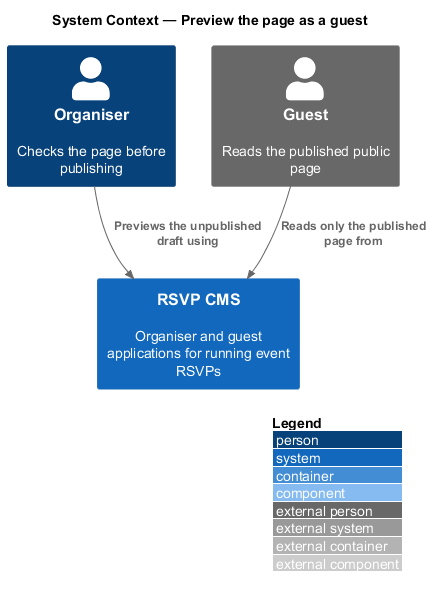

The diagram above was rendered by PlantUML. Its source (embedded in the PNG):
@startuml
!include <C4/C4_Component>
LAYOUT_WITH_LEGEND()
title System Context — Preview the page as a guest

Person(organiser, "Organiser", "Checks the page before publishing")
System(cms, "RSVP CMS", "Organiser and guest applications for running event RSVPs")
Person_Ext(guest, "Guest", "Reads the published public page")

Rel(organiser, cms, "Previews the unpublished draft using")
Rel(guest, cms, "Reads only the published page from")
@enduml